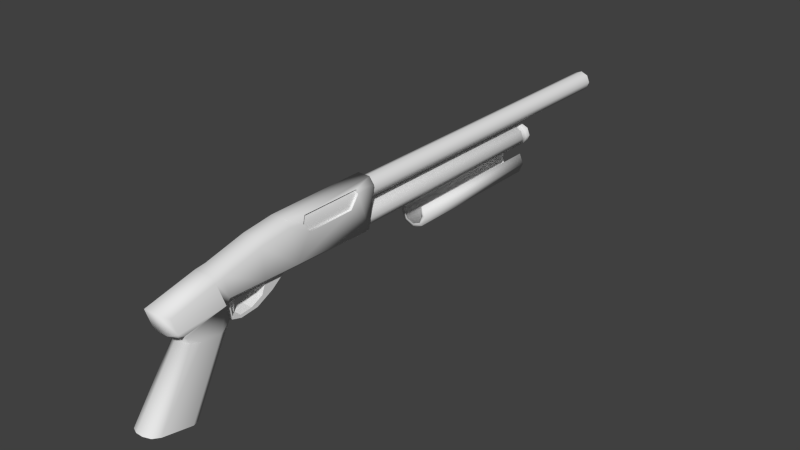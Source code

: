 # Source: ShotGun.blend  (saved by Blender 2.76.0; exported with 4.5.12 LTS)
import bpy
from mathutils import Matrix  # noqa: F401  (used for matrix-valued properties, if any)

bpy.ops.wm.read_factory_settings(use_empty=True)
scene = bpy.context.scene
scene.name = 'Scene'

# ---- collections
col_collection_1 = bpy.data.collections.new('Collection 1'); scene.collection.children.link(col_collection_1)

# ---- node groups
ng_auto_smooth = bpy.data.node_groups.new('Auto Smooth', 'GeometryNodeTree')
_s = ng_auto_smooth.interface.new_socket(name='Geometry', in_out='OUTPUT', socket_type='NodeSocketGeometry')
_s = ng_auto_smooth.interface.new_socket(name='Geometry', in_out='INPUT', socket_type='NodeSocketGeometry')
_s = ng_auto_smooth.interface.new_socket(name='Angle', in_out='INPUT', socket_type='NodeSocketFloat')
_s.subtype = 'ANGLE'
_s.min_value = 0.0
_s.max_value = 3.142
ng_auto_smooth.is_modifier = True
_N = ng_auto_smooth.nodes; _L = ng_auto_smooth.links
n0 = _N.new('NodeGroupOutput'); n0.name = 'Group Output'; n0.location = (480, -100)
n1 = _N.new('NodeGroupInput'); n1.name = 'Group Input'; n1.location = (-420, -300)
n2 = _N.new('NodeGroupInput'); n2.name = 'Group Input.001'; n2.location = (-60, -100)
n3 = _N.new('GeometryNodeSetShadeSmooth'); n3.name = 'Set Shade Smooth'; n3.location = (120, -100)
n3.domain = 'EDGE'
n4 = _N.new('GeometryNodeSetShadeSmooth'); n4.name = 'Set Shade Smooth.001'; n4.location = (300, -100)
n5 = _N.new('GeometryNodeInputMeshEdgeAngle'); n5.name = 'Edge Angle'; n5.location = (-420, -220)
n6 = _N.new('GeometryNodeInputEdgeSmooth'); n6.name = 'Is Edge Smooth'; n6.location = (-60, -160)
n7 = _N.new('GeometryNodeInputShadeSmooth'); n7.name = 'Is Face Smooth'; n7.location = (-240, -340)
n8 = _N.new('FunctionNodeBooleanMath'); n8.name = 'Boolean Math'; n8.location = (-60, -220)
n9 = _N.new('FunctionNodeCompare'); n9.name = 'Compare'; n9.location = (-240, -180)
n9.operation = 'LESS_EQUAL'
_L.new(n5.outputs[0], n9.inputs[0])
_L.new(n4.outputs[0], n0.inputs[0])
_L.new(n1.outputs[1], n9.inputs[1])
_L.new(n9.outputs[0], n8.inputs[0])
_L.new(n7.outputs[0], n8.inputs[1])
_L.new(n2.outputs[0], n3.inputs[0])
_L.new(n6.outputs[0], n3.inputs[1])
_L.new(n3.outputs[0], n4.inputs[0])
_L.new(n8.outputs[0], n3.inputs[2])
n0.is_active_output = True

# ---- world
world_world = bpy.data.worlds.new('World'); scene.world = world_world
world_world.color = (0.05088, 0.05088, 0.05088)
world_world.use_sun_shadow = False
world_world.sun_shadow_jitter_overblur = 0.0
world_world.cycles.sampling_method = 'MANUAL'
world_world.cycles.sample_map_resolution = 256

# ---- meshes
me_cylinder = bpy.data.meshes.new('Cylinder')
me_cylinder.from_pydata([(0.09709, -3.455, -0.4975), (0.09709, -2.944, -0.8501), (0.09709, -3.222, -0.8772), (0.09709, -3.407, -0.8209), (0.09709, -2.675, -0.7186), (0.09709, -2.404, -0.5184), (0.09709, -3.396, -0.5726), (0.09709, -3.042, -0.8095), (0.09709, -3.234, -0.8277), (0.09709, -3.363, -0.7899), (0.09709, -2.855, -0.7212), (0.09709, -2.797, -0.5721), (-0.1029, -3.455, -0.4975), (-0.1029, -2.944, -0.8501), (-0.1029, -3.222, -0.8772), (-0.1029, -3.407, -0.8209), (-0.1029, -2.675, -0.7186), (-0.1029, -2.404, -0.5184), (-0.1029, -3.396, -0.5726), (-0.1029, -3.042, -0.8095), (-0.1029, -3.234, -0.8277), (-0.1029, -3.363, -0.7899), (-0.1029, -2.855, -0.7212), (-0.1029, -2.797, -0.5721), (0.01709, -3.071, -0.4806), (0.01709, -3.346, -0.4813), (-0.02291, -3.071, -0.4806), (-0.02291, -3.346, -0.4813), (0.01709, -3.314, -0.6556), (0.01709, -3.245, -0.6544), (-0.02291, -3.314, -0.6556), (-0.02291, -3.245, -0.6544), (0.01709, -3.309, -0.752), (0.01709, -3.268, -0.7509), (-0.02291, -3.309, -0.752), (-0.02291, -3.268, -0.7509), (0.01709, -3.273, -0.8075), (-0.02291, -3.273, -0.8075), (0.2, -4.19, -0.6284), (0.2, -3.531, -0.5228), (-0.2147, -4.19, -0.6284), (-0.2147, -3.531, -0.5228), (0.04922, -4.127, -0.8016), (0.2, -3.956, -0.8241), (0.2, -4.179, -0.66), (0.1558, -4.077, -0.8082), (0.2, -4.679, -1.804), (0.04922, -4.841, -1.769), (0.1558, -4.793, -1.779), (0.04922, -4.046, -1.942), (0.2, -4.199, -1.909), (0.1558, -4.091, -1.932), (0.2, -3.644, -0.8651), (0.04922, -3.485, -0.8861), (0.2, -3.504, -0.7365), (0.1558, -3.531, -0.8799), (-0.2147, -3.956, -0.8241), (-0.06388, -4.127, -0.8016), (-0.2147, -4.179, -0.66), (-0.1705, -4.077, -0.8082), (-0.06388, -4.841, -1.769), (-0.2147, -4.679, -1.804), (-0.1705, -4.793, -1.779), (-0.2147, -4.199, -1.909), (-0.06388, -4.046, -1.942), (-0.1705, -4.091, -1.932), (-0.06388, -3.485, -0.8861), (-0.2147, -3.644, -0.8651), (-0.2147, -3.504, -0.7365), (-0.1705, -3.531, -0.8799), (0.2, -4.361, -0.314), (0.1097, -4.477, -0.2483), (0.2, -4.279, -0.5717), (0.1097, -4.372, -0.5777), (0.2, -4.285, -0.602), (0.1097, -3.696, -0.06665), (0.2, -3.665, -0.1522), (-0.1244, -4.477, -0.2483), (-0.2147, -4.361, -0.314), (-0.1244, -4.372, -0.5777), (-0.2147, -4.279, -0.5717), (-0.2147, -4.285, -0.602), (-0.2147, -3.665, -0.1522), (-0.1244, -3.696, -0.06665), (0.09778, -0.8, 0.2), (0.1977, -0.8181, 0.1006), (0.1977, -2.411, 0.08686), (0.09778, -2.429, 0.1859), (0.1977, -2.912, 0.02204), (0.09778, -2.918, 0.1226), (0.1977, -3.531, -0.1295), (0.09778, -3.552, -0.03231), (-0.2023, -0.8181, 0.1006), (-0.1024, -0.8, 0.2), (-0.1024, -2.429, 0.1859), (-0.2023, -2.411, 0.08686), (-0.1024, -2.918, 0.1226), (-0.2023, -2.912, 0.02204), (-0.1024, -3.552, -0.03231), (-0.2023, -3.531, -0.1295), (0.1412, -3.453, -0.5004), (0.1977, -3.465, -0.4436), (0.1977, -0.9306, -0.5182), (0.1412, -0.9408, -0.5744), (-0.2023, -3.465, -0.4436), (-0.1459, -3.453, -0.5004), (-0.1459, -0.9408, -0.5744), (-0.2023, -0.9306, -0.5182), (0.1977, -2.307, -0.4806), (0.1412, -2.297, -0.5374), (-0.1459, -2.297, -0.5374), (-0.2023, -2.307, -0.4806), (0.1412, -2.875, -0.5189), (0.1977, -2.879, -0.4624), (-0.2023, -2.879, -0.4624), (-0.1459, -2.875, -0.5189), (0.1977, -2.179, 0.05032), (0.1547, -2.109, 0.1353), (0.1977, -1.142, 0.08092), (0.1547, -1.131, 0.1391), (0.1977, -1.278, -0.1012), (0.1977, -2.07, -0.1082), (0.1609, -2.179, 0.05032), (0.1179, -2.109, 0.1353), (0.1609, -1.142, 0.08092), (0.1179, -1.131, 0.1391), (0.1609, -1.278, -0.1012), (0.1609, -2.07, -0.1082), (-4.083e-08, -0.9806, -0.16), (-4.083e-08, 4.76, -0.16), (0.1131, -0.9806, -0.1131), (0.1131, 4.76, -0.1131), (0.16, -0.9806, -1.49e-08), (0.16, 4.76, 8.568e-09), (0.1131, -0.9806, 0.1131), (0.1131, 4.76, 0.1131), (-5.482e-08, -0.9806, 0.16), (-5.482e-08, 4.76, 0.16), (-0.1131, -0.9806, 0.1131), (-0.1131, 4.76, 0.1131), (-0.16, -0.9806, -1.49e-08), (-0.16, 4.76, -9.686e-10), (-0.1131, -0.9806, -0.1131), (-0.1131, 4.76, -0.1131), (-4.083e-08, -0.9814, -0.56), (-4.083e-08, 3.002, -0.56), (0.1131, -0.9814, -0.5131), (0.1131, 3.002, -0.5131), (0.16, -0.9814, -0.4), (0.16, 3.002, -0.4), (0.1131, -0.9814, -0.2869), (0.1131, 3.002, -0.2869), (-5.482e-08, -0.9814, -0.24), (-5.482e-08, 3.002, -0.24), (-0.1131, -0.9814, -0.2869), (-0.1131, 3.002, -0.2869), (-0.16, -0.9814, -0.4), (-0.16, 3.002, -0.4), (-0.1131, -0.9814, -0.5131), (-0.1131, 3.002, -0.5131), (-6.131e-08, 0.2642, -1.02), (-6.131e-08, 2.756, -1.02), (0.1569, 0.2642, -0.9549), (0.1569, 2.756, -0.9549), (0.2219, 0.2642, -0.798), (0.2219, 2.756, -0.798), (0.1569, 0.2642, -0.6411), (0.1569, 2.756, -0.6411), (-0.1569, 0.2642, -0.6411), (-0.1569, 2.756, -0.6411), (-0.2219, 0.2642, -0.798), (-0.2219, 2.756, -0.798), (-0.1569, 0.2642, -0.9549), (-0.1569, 2.756, -0.9549), (-6.131e-08, 0.2652, -0.967), (0.1189, 0.2652, -0.9177), (0.1189, 2.756, -0.9177), (-6.131e-08, 2.756, -0.967), (0.1681, 0.2652, -0.7988), (0.1681, 2.756, -0.7988), (0.1444, 0.2645, -0.6561), (0.1444, 2.756, -0.6561), (-0.1444, 2.756, -0.6561), (-0.1444, 0.2645, -0.6561), (-0.1681, 0.2652, -0.7988), (-0.1681, 2.756, -0.7988), (-0.1189, 0.2652, -0.9177), (-0.1189, 2.756, -0.9177), (-4.083e-08, 2.82, -0.56), (0.1131, 2.82, -0.5131), (0.16, 2.82, -0.4), (0.1131, 2.82, -0.2869), (-5.482e-08, 2.82, -0.24), (-0.1131, 2.82, -0.2869), (-0.16, 2.82, -0.4), (-0.1131, 2.82, -0.5131), (-4.083e-08, 2.911, -0.56), (0.1131, 2.911, -0.5131), (0.16, 2.911, -0.4), (0.1131, 2.911, -0.2869), (-5.482e-08, 2.911, -0.24), (-0.1131, 2.911, -0.2869), (-0.16, 2.911, -0.4), (-0.1131, 2.911, -0.5131), (0.08769, 2.866, -0.4877), (0.124, 2.866, -0.4), (0.08769, 2.866, -0.3123), (-5.264e-08, 2.866, -0.276), (-0.08769, 2.866, -0.3123), (-0.124, 2.866, -0.4), (-0.08769, 2.866, -0.4877), (-4.18e-08, 2.866, -0.524)], [], [(3, 2, 8, 9), (4, 5, 11, 10), (1, 4, 10, 7), (5, 0, 6, 11), (0, 3, 9, 6), (2, 1, 7, 8), (15, 21, 20, 14), (16, 22, 23, 17), (13, 19, 22, 16), (17, 23, 18, 12), (12, 18, 21, 15), (14, 20, 19, 13), (11, 23, 22, 10), (2, 14, 13, 1), (8, 20, 21, 9), (5, 17, 12, 0), (3, 15, 14, 2), (9, 21, 18, 6), (4, 16, 17, 5), (10, 22, 19, 7), (0, 12, 15, 3), (6, 18, 23, 11), (1, 13, 16, 4), (7, 19, 20, 8), (29, 33, 35, 31), (26, 31, 30, 27), (24, 29, 31, 26), (25, 28, 29, 24), (27, 30, 28, 25), (28, 32, 33, 29), (30, 34, 32, 28), (31, 35, 34, 30), (34, 37, 36, 32), (33, 36, 37, 35), (32, 36, 33), (35, 37, 34), (38, 39, 72, 74), (75, 76, 39, 41, 82, 83), (47, 42, 57, 60), (38, 44, 43, 52, 54, 39), (53, 49, 64, 66), (39, 54, 53, 66, 68, 41), (40, 41, 68, 67, 56, 58), (78, 82, 41, 80), (73, 71, 77, 79), (71, 75, 83, 77), (49, 51, 50, 46, 48, 47, 60, 62, 61, 63, 65, 64), (38, 74, 73, 79, 81, 40), (42, 44, 38, 40, 58, 57), (63, 61, 56, 67), (40, 81, 80, 41), (42, 45, 44), (45, 43, 44), (52, 55, 54), (55, 53, 54), (56, 59, 58), (59, 57, 58), (66, 69, 68), (69, 67, 68), (42, 47, 48, 45), (45, 48, 46, 43), (49, 53, 55, 51), (51, 55, 52, 50), (56, 61, 62, 59), (59, 62, 60, 57), (63, 67, 69, 65), (65, 69, 66, 64), (50, 52, 43, 46), (72, 73, 74), (79, 80, 81), (71, 73, 72, 70), (75, 71, 70, 76), (78, 80, 79, 77), (82, 78, 77, 83), (70, 72, 39, 76), (112, 100, 105, 115), (109, 112, 115, 110), (87, 84, 93, 94), (97, 95, 111, 114), (84, 85, 102, 103, 106, 107, 92, 93), (86, 108, 121, 116), (88, 113, 108, 86), (89, 87, 94, 96), (91, 89, 96, 98), (103, 109, 110, 106), (95, 92, 107, 111), (90, 88, 89, 91), (88, 86, 87, 89), (108, 102, 120, 121), (98, 96, 97, 99), (96, 94, 95, 97), (94, 93, 92, 95), (99, 97, 114, 104), (113, 101, 100, 112), (115, 105, 104, 114), (102, 108, 109, 103), (106, 110, 111, 107), (108, 113, 112, 109), (110, 115, 114, 111), (90, 101, 113, 88), (98, 99, 82, 83), (104, 105, 41), (105, 100, 39, 41), (90, 91, 75, 76), (91, 98, 83, 75), (101, 90, 76, 39), (118, 119, 125, 124), (121, 120, 126, 127), (84, 87, 117, 119), (102, 85, 118, 120), (87, 86, 116, 117), (85, 84, 119, 118), (122, 127, 126, 124), (122, 124, 125, 123), (117, 116, 122, 123), (120, 118, 124, 126), (119, 117, 123, 125), (116, 121, 127, 122), (128, 129, 131, 130), (130, 131, 133, 132), (132, 133, 135, 134), (134, 135, 137, 136), (136, 137, 139, 138), (138, 139, 141, 140), (168, 169, 171, 170), (142, 143, 129, 128), (140, 141, 143, 142), (162, 163, 165, 164), (196, 145, 147, 197), (197, 147, 149, 198), (198, 149, 151, 199), (199, 151, 153, 200), (200, 153, 155, 201), (201, 155, 157, 202), (164, 165, 167, 166), (203, 159, 145, 196), (202, 157, 159, 203), (160, 161, 163, 162), (172, 173, 161, 160), (170, 171, 173, 172), (172, 186, 184, 170), (166, 180, 178, 164), (162, 175, 174, 160), (171, 185, 187, 173), (165, 179, 181, 167), (161, 177, 176, 163), (167, 181, 180, 166), (160, 174, 186, 172), (168, 183, 182, 169), (173, 187, 177, 161), (170, 184, 183, 168), (164, 178, 175, 162), (169, 182, 185, 171), (163, 176, 179, 165), (156, 194, 195, 158), (158, 195, 188, 144), (154, 193, 194, 156), (152, 192, 193, 154), (150, 191, 192, 152), (148, 190, 191, 150), (146, 189, 190, 148), (144, 188, 189, 146), (209, 202, 203, 210), (210, 203, 196, 211), (208, 201, 202, 209), (207, 200, 201, 208), (206, 199, 200, 207), (205, 198, 199, 206), (204, 197, 198, 205), (211, 196, 197, 204), (188, 211, 204, 189), (189, 204, 205, 190), (190, 205, 206, 191), (191, 206, 207, 192), (192, 207, 208, 193), (193, 208, 209, 194), (195, 210, 211, 188), (194, 209, 210, 195), (100, 101, 39), (99, 104, 41, 82)])
me_cylinder.polygons.foreach_set('use_smooth', [0, 0, 0, 0, 0, 0, 0, 0, 0, 0, 0, 0, 0, 0, 0, 0, 0, 0, 0, 0, 0, 0, 0, 0, 0, 0, 0, 0, 0, 0, 0, 0, 0, 0, 0, 0, 1, 1, 1, 1, 1, 1, 1, 1, 1, 1, 1, 1, 1, 1, 1, 1, 1, 1, 1, 1, 1, 1, 1, 1, 1, 1, 1, 1, 1, 1, 1, 1, 1, 1, 1, 1, 1, 1, 1, 1, 1, 1, 1, 1, 1, 1, 1, 1, 1, 1, 1, 1, 1, 1, 1, 1, 1, 1, 1, 1, 1, 1, 1, 1, 1, 1, 1, 1, 1, 1, 1, 1, 1, 1, 1, 1, 1, 1, 1, 1, 1, 1, 1, 1, 1, 1, 1, 1, 1, 1, 1, 1, 1, 1, 1, 1, 1, 1, 1, 1, 1, 1, 1, 1, 1, 1, 1, 1, 1, 1, 1, 1, 1, 1, 1, 1, 1, 1, 1, 1, 1, 1, 1, 1, 1, 1, 1, 1, 1, 1, 1, 1, 1, 1, 1, 1, 1, 1, 1, 1, 1, 1, 1, 1])
_k = set([(38, 39), (38, 40), (39, 76), (40, 41), (41, 82), (46, 48), (46, 50), (47, 48), (47, 60), (49, 51), (49, 64), (50, 51), (60, 62), (61, 62), (61, 63), (63, 65), (64, 65), (75, 76), (75, 83), (82, 83), (116, 117), (116, 121), (117, 119), (118, 119), (118, 120), (120, 121), (122, 123), (122, 127), (123, 125), (124, 125), (124, 126), (126, 127)])
me_cylinder.attributes.new('sharp_edge', 'BOOLEAN', 'EDGE').data.foreach_set('value', [ (min(e.vertices), max(e.vertices)) in _k for e in me_cylinder.edges])
_uv = me_cylinder.uv_layers.new(name='UVMap')
_uv.uv.foreach_set('vector', [0.3357, 0.9041, 0.3268, 0.8737, 0.3351, 0.8759, 0.341, 0.897, 0.3553, 0.7851, 0.3899, 0.7416, 0.3795, 0.8055, 0.3543, 0.8146, 0.3323, 0.8286, 0.3553, 0.7851, 0.3543, 0.8146, 0.3388, 0.8446, 0.3899, 0.7416, 0.3899, 0.913, 0.3775, 0.9031, 0.3795, 0.8055, 0.3899, 0.913, 0.3357, 0.9041, 0.341, 0.897, 0.3775, 0.9031, 0.3268, 0.8737, 0.3323, 0.8286, 0.3388, 0.8446, 0.3351, 0.8759, 0.2625, 0.7505, 0.2678, 0.7576, 0.2619, 0.7787, 0.2536, 0.7809, 0.2821, 0.8695, 0.2811, 0.8401, 0.3064, 0.8491, 0.3167, 0.913, 0.2591, 0.826, 0.2656, 0.81, 0.2811, 0.8401, 0.2821, 0.8695, 0.3167, 0.913, 0.3064, 0.8491, 0.3043, 0.7515, 0.3167, 0.7416, 0.3167, 0.7416, 0.3043, 0.7515, 0.2678, 0.7576, 0.2625, 0.7505, 0.2536, 0.7809, 0.2619, 0.7787, 0.2656, 0.81, 0.2591, 0.826, 0.1216, 0.7389, 0.1216, 0.7715, 0.09752, 0.7715, 0.09752, 0.7389, 0.2032, 0.5462, 0.2369, 0.5462, 0.2369, 0.5914, 0.2032, 0.5914, 0.5456, 0.8552, 0.5793, 0.8552, 0.5793, 0.8756, 0.5456, 0.8756, 0.3897, 0.5062, 0.4233, 0.5062, 0.4233, 0.6769, 0.3897, 0.6769, 0.2032, 0.5159, 0.2369, 0.5159, 0.2369, 0.5462, 0.2032, 0.5462, 0.4233, 0.7216, 0.3897, 0.7216, 0.3897, 0.6866, 0.4233, 0.6866, 0.2032, 0.6352, 0.2369, 0.6352, 0.2369, 0.6793, 0.2032, 0.6793, 0.5456, 0.7924, 0.5793, 0.7924, 0.5793, 0.8237, 0.5456, 0.8237, 0.4023, 0.9221, 0.436, 0.9221, 0.436, 0.9753, 0.4023, 0.9753, 0.2369, 0.7866, 0.2032, 0.7866, 0.2032, 0.689, 0.2369, 0.689, 0.2032, 0.5914, 0.2369, 0.5914, 0.2369, 0.6352, 0.2032, 0.6352, 0.5456, 0.8237, 0.5793, 0.8237, 0.5793, 0.8552, 0.5456, 0.8552, 0.1138, 0.6255, 0.1138, 0.6096, 0.1205, 0.6096, 0.1205, 0.6255, 0.5329, 0.9386, 0.5624, 0.9104, 0.5739, 0.9102, 0.5793, 0.9386, 0.1138, 0.6556, 0.1138, 0.6255, 0.1205, 0.6255, 0.1205, 0.6556, 0.2032, 0.8353, 0.2233, 0.814, 0.233, 0.82, 0.2426, 0.8591, 0.1205, 0.6654, 0.1205, 0.6942, 0.1138, 0.6942, 0.1138, 0.6654, 0.2233, 0.814, 0.2326, 0.8011, 0.2383, 0.8047, 0.233, 0.82, 0.1205, 0.6942, 0.1205, 0.7099, 0.1138, 0.7099, 0.1138, 0.6942, 0.5624, 0.9104, 0.5663, 0.8946, 0.5731, 0.8945, 0.5739, 0.9102, 0.1205, 0.7099, 0.1205, 0.7194, 0.1138, 0.7194, 0.1138, 0.7099, 0.1138, 0.6096, 0.1138, 0.6003, 0.1205, 0.6003, 0.1205, 0.6096, 0.2326, 0.8011, 0.2426, 0.7964, 0.2383, 0.8047, 0.5663, 0.8946, 0.5672, 0.8854, 0.5731, 0.8945, 0.3811, 0.111, 0.2761, 0.07241, 0.3976, 0.1049, 0.3976, 0.1099, 0.05963, 0.523, 0.07482, 0.5365, 0.07482, 0.5954, 0.005048, 0.5954, 0.005048, 0.5365, 0.02024, 0.523, 0.8567, 0.8388, 0.8567, 0.6931, 0.8757, 0.6931, 0.8757, 0.8388, 0.3811, 0.111, 0.3781, 0.1157, 0.3358, 0.1345, 0.2831, 0.1308, 0.2643, 0.1056, 0.2761, 0.07241, 0.04945, 0.6541, 0.04945, 0.8317, 0.03042, 0.8317, 0.03042, 0.6541, 0.07482, 0.5954, 0.07482, 0.6299, 0.04945, 0.6541, 0.03042, 0.6541, 0.005048, 0.6299, 0.005048, 0.5954, 0.5685, 0.2098, 0.4635, 0.2484, 0.4517, 0.2152, 0.4705, 0.19, 0.5232, 0.1863, 0.5655, 0.2051, 0.6074, 0.2543, 0.4982, 0.3031, 0.4635, 0.2484, 0.585, 0.2159, 0.2032, 0.924, 0.2032, 0.8689, 0.2426, 0.8689, 0.2426, 0.924, 0.9822, 0.8012, 0.9822, 0.9303, 0.9428, 0.9303, 0.9428, 0.8012, 0.4957, 0.8323, 0.5136, 0.8396, 0.5211, 0.8573, 0.5211, 0.9355, 0.5136, 0.9541, 0.4957, 0.9618, 0.4767, 0.9618, 0.4587, 0.9541, 0.4513, 0.9355, 0.4513, 0.8573, 0.4587, 0.8396, 0.4767, 0.8323, 0.1281, 0.5905, 0.1122, 0.5905, 0.09752, 0.5758, 0.09752, 0.5377, 0.1122, 0.523, 0.1281, 0.523, 0.8567, 0.6931, 0.8313, 0.6693, 0.8313, 0.664, 0.9011, 0.664, 0.9011, 0.6693, 0.8757, 0.6931, 0.5264, 0.005139, 0.609, 0.005991, 0.5232, 0.1863, 0.4705, 0.19, 0.5685, 0.2098, 0.585, 0.2109, 0.585, 0.2159, 0.4635, 0.2484, 0.8567, 0.6931, 0.8387, 0.6949, 0.8313, 0.6693, 0.3562, 0.1359, 0.3358, 0.1345, 0.3781, 0.1157, 0.2831, 0.1308, 0.2639, 0.1294, 0.2643, 0.1056, 0.06739, 0.6535, 0.04945, 0.6541, 0.07482, 0.6299, 0.5232, 0.1863, 0.5436, 0.1848, 0.5655, 0.2051, 0.8937, 0.6949, 0.8757, 0.6931, 0.9011, 0.6693, 0.03042, 0.6541, 0.01248, 0.6535, 0.005048, 0.6299, 0.4513, 0.1913, 0.4705, 0.19, 0.4517, 0.2152, 0.8567, 0.6931, 0.8567, 0.8388, 0.8387, 0.8412, 0.8387, 0.6949, 0.3562, 0.1359, 0.4412, 0.3145, 0.4216, 0.3148, 0.3358, 0.1345, 0.04945, 0.8317, 0.04945, 0.6541, 0.06739, 0.6535, 0.06739, 0.8305, 0.3203, 0.3158, 0.2639, 0.1294, 0.2831, 0.1308, 0.339, 0.3157, 0.5232, 0.1863, 0.609, 0.005991, 0.6285, 0.006138, 0.5436, 0.1848, 0.8937, 0.6949, 0.8937, 0.8412, 0.8757, 0.8388, 0.8757, 0.6931, 0.5264, 0.005139, 0.4705, 0.19, 0.4513, 0.1913, 0.5077, 0.00489, 0.01248, 0.8305, 0.01248, 0.6535, 0.03042, 0.6541, 0.03042, 0.8317, 0.339, 0.3157, 0.2831, 0.1308, 0.3358, 0.1345, 0.4216, 0.3148, 0.3976, 0.1049, 0.4126, 0.1088, 0.3976, 0.1099, 0.5999, 0.2118, 0.585, 0.2159, 0.585, 0.2109, 0.4412, 0.05965, 0.4126, 0.1088, 0.3976, 0.1049, 0.42, 0.06646, 0.3186, 0.00489, 0.4412, 0.05965, 0.42, 0.06646, 0.3108, 0.01766, 0.6074, 0.2543, 0.585, 0.2159, 0.5999, 0.2118, 0.6285, 0.2609, 0.9276, 0.9344, 0.9276, 0.8193, 0.9428, 0.8012, 0.9428, 0.9303, 0.42, 0.06646, 0.3976, 0.1049, 0.2761, 0.07241, 0.3108, 0.01766, 0.5698, 0.6299, 0.5698, 0.7241, 0.5215, 0.7241, 0.5215, 0.6299, 0.5698, 0.5356, 0.5698, 0.6299, 0.5215, 0.6299, 0.5215, 0.5356, 0.4609, 0.578, 0.4609, 0.3129, 0.4946, 0.3129, 0.4946, 0.578, 0.2436, 0.1648, 0.2538, 0.2465, 0.1582, 0.2625, 0.1621, 0.1694, 0.9445, 0.7914, 0.9276, 0.7751, 0.9276, 0.6732, 0.9371, 0.664, 0.9855, 0.664, 0.995, 0.6732, 0.995, 0.7751, 0.9781, 0.7914, 0.02191, 0.25, 0.1178, 0.2645, 0.05623, 0.3048, 0.02909, 0.2878, 0.03059, 0.1682, 0.1122, 0.1714, 0.1178, 0.2645, 0.02191, 0.25, 0.4609, 0.6582, 0.4609, 0.578, 0.4946, 0.578, 0.4946, 0.6582, 0.4609, 0.763, 0.4609, 0.6582, 0.4946, 0.6582, 0.4946, 0.763, 0.5698, 0.3146, 0.5698, 0.5356, 0.5215, 0.5356, 0.5215, 0.3146, 0.2538, 0.2465, 0.2538, 0.5061, 0.1499, 0.4869, 0.1582, 0.2625, 0.05333, 0.06655, 0.03059, 0.1682, 0.01353, 0.1677, 0.03677, 0.06381, 0.03059, 0.1682, 0.02191, 0.25, 0.005048, 0.2477, 0.01353, 0.1677, 0.1178, 0.2645, 0.1302, 0.4887, 0.05857, 0.4338, 0.05623, 0.3048, 0.4946, 0.763, 0.4946, 0.6582, 0.5114, 0.6583, 0.5114, 0.7608, 0.4946, 0.6582, 0.4946, 0.578, 0.5114, 0.5762, 0.5114, 0.6583, 0.4946, 0.578, 0.4946, 0.3129, 0.5114, 0.317, 0.5114, 0.5762, 0.2191, 0.06356, 0.2436, 0.1648, 0.1621, 0.1694, 0.1661, 0.07389, 0.5793, 0.6305, 0.5793, 0.7261, 0.5698, 0.7241, 0.5698, 0.6299, 0.1525, 0.1701, 0.1564, 0.07587, 0.1661, 0.07389, 0.1621, 0.1694, 0.5793, 0.3129, 0.5793, 0.5374, 0.5698, 0.5356, 0.5698, 0.3146, 0.1403, 0.4853, 0.1485, 0.2643, 0.1582, 0.2625, 0.1499, 0.4869, 0.5793, 0.5374, 0.5793, 0.6305, 0.5698, 0.6299, 0.5698, 0.5356, 0.1485, 0.2643, 0.1525, 0.1701, 0.1621, 0.1694, 0.1582, 0.2625, 0.05333, 0.06655, 0.1065, 0.07598, 0.1122, 0.1714, 0.03059, 0.1682, 0.4946, 0.763, 0.5114, 0.7608, 0.5114, 0.8203, 0.4946, 0.8225, 0.1661, 0.07389, 0.1564, 0.07587, 0.1508, 0.01522, 0.5215, 0.7241, 0.5698, 0.7241, 0.5698, 0.7826, 0.5215, 0.7826, 0.05333, 0.06655, 0.03677, 0.06381, 0.05101, 0.00489, 0.06757, 0.007632, 0.4609, 0.763, 0.4946, 0.763, 0.4946, 0.8225, 0.4609, 0.8225, 0.1065, 0.07598, 0.05333, 0.06655, 0.06757, 0.007632, 0.1207, 0.01706, 0.09752, 0.7929, 0.1028, 0.7824, 0.1089, 0.7813, 0.1036, 0.7917, 0.09752, 0.7292, 0.09752, 0.6003, 0.1037, 0.6003, 0.1037, 0.7292, 0.4609, 0.3129, 0.4609, 0.578, 0.4513, 0.5265, 0.4513, 0.3675, 0.1302, 0.4887, 0.02666, 0.5096, 0.02854, 0.4567, 0.05857, 0.4338, 0.005048, 0.2477, 0.02191, 0.25, 0.02909, 0.2878, 0.01505, 0.2996, 0.02666, 0.5096, 0.009908, 0.5132, 0.01875, 0.4588, 0.02854, 0.4567, 0.4164, 0.4964, 0.3897, 0.4788, 0.3903, 0.3497, 0.4209, 0.3274, 0.4164, 0.4964, 0.4209, 0.3274, 0.4307, 0.3256, 0.4307, 0.4849, 0.4173, 0.7713, 0.4128, 0.7557, 0.4189, 0.7567, 0.4233, 0.7723, 0.1028, 0.8198, 0.09752, 0.7929, 0.1036, 0.7917, 0.1089, 0.8187, 0.2532, 0.5159, 0.2532, 0.6752, 0.247, 0.6752, 0.247, 0.5159, 0.4128, 0.7557, 0.4173, 0.7314, 0.4233, 0.7325, 0.4189, 0.7567, 0.6577, 0.9406, 0.6577, 0.00489, 0.6767, 0.004919, 0.6767, 0.9406, 0.6868, 0.9405, 0.6868, 0.00489, 0.7058, 0.004972, 0.7058, 0.9406, 0.7058, 0.9406, 0.7058, 0.004972, 0.7249, 0.004893, 0.7249, 0.9405, 0.7831, 0.9388, 0.7831, 0.005429, 0.8022, 0.00489, 0.8022, 0.9383, 0.8022, 0.9383, 0.8022, 0.00489, 0.8212, 0.005429, 0.8212, 0.9388, 0.735, 0.9405, 0.735, 0.00489, 0.7539, 0.004986, 0.7539, 0.9406, 0.3167, 0.3257, 0.3167, 0.7318, 0.2904, 0.7317, 0.2904, 0.3256, 0.6386, 0.9406, 0.6386, 0.004919, 0.6577, 0.00489, 0.6577, 0.9406, 0.7539, 0.9406, 0.7539, 0.004986, 0.773, 0.004895, 0.773, 0.9405, 0.3796, 0.3257, 0.3796, 0.7318, 0.3533, 0.7317, 0.3533, 0.3256, 0.8985, 0.0197, 0.8985, 0.00489, 0.9176, 0.004919, 0.9176, 0.01973, 0.8313, 0.0197, 0.8313, 0.00489, 0.8503, 0.004972, 0.8503, 0.01978, 0.8503, 0.01978, 0.8503, 0.004972, 0.8694, 0.004893, 0.8694, 0.0197, 0.5894, 0.3282, 0.5894, 0.3135, 0.6084, 0.3129, 0.6084, 0.3277, 0.6084, 0.3277, 0.6084, 0.3129, 0.6274, 0.3135, 0.6274, 0.3282, 0.9657, 0.6394, 0.9657, 0.6542, 0.9468, 0.6541, 0.9468, 0.6393, 0.3533, 0.3256, 0.3533, 0.7317, 0.3268, 0.7318, 0.3268, 0.3257, 0.8795, 0.01973, 0.8795, 0.004919, 0.8985, 0.00489, 0.8985, 0.0197, 0.9468, 0.6393, 0.9468, 0.6541, 0.9276, 0.6542, 0.9276, 0.6394, 0.1667, 0.9221, 0.1667, 0.5159, 0.1931, 0.5159, 0.1931, 0.9221, 0.1403, 0.9221, 0.1403, 0.5159, 0.1667, 0.5159, 0.1667, 0.9221, 0.2904, 0.3256, 0.2904, 0.7317, 0.2639, 0.7318, 0.2639, 0.3257, 0.3377, 0.9845, 0.3439, 0.9783, 0.3638, 0.9863, 0.364, 0.9951, 0.3902, 0.9334, 0.3877, 0.9354, 0.3638, 0.9315, 0.364, 0.9228, 0.3377, 0.9334, 0.3439, 0.9396, 0.3356, 0.9589, 0.3268, 0.9589, 0.8686, 0.851, 0.8684, 0.8598, 0.8485, 0.8678, 0.8422, 0.8616, 0.8686, 0.9233, 0.8684, 0.9146, 0.8924, 0.9107, 0.8949, 0.9128, 0.8313, 0.8872, 0.8402, 0.8872, 0.8485, 0.9066, 0.8422, 0.9128, 0.08491, 0.523, 0.08742, 0.523, 0.08742, 0.9291, 0.08491, 0.9291, 0.3268, 0.9589, 0.3356, 0.9589, 0.3439, 0.9783, 0.3377, 0.9845, 0.436, 0.9123, 0.4334, 0.9123, 0.4334, 0.5062, 0.436, 0.5062, 0.8422, 0.8616, 0.8485, 0.8678, 0.8402, 0.8872, 0.8313, 0.8872, 0.364, 0.9951, 0.3638, 0.9863, 0.3877, 0.9825, 0.3902, 0.9845, 0.364, 0.9228, 0.3638, 0.9315, 0.3439, 0.9396, 0.3377, 0.9334, 0.8949, 0.8616, 0.8924, 0.8637, 0.8684, 0.8598, 0.8686, 0.851, 0.8422, 0.9128, 0.8485, 0.9066, 0.8684, 0.9146, 0.8686, 0.9233, 0.9468, 0.00489, 0.9468, 0.6245, 0.9276, 0.6246, 0.9276, 0.004982, 0.8795, 0.6542, 0.8795, 0.03453, 0.8985, 0.0345, 0.8985, 0.6542, 0.9657, 0.004987, 0.9657, 0.6246, 0.9468, 0.6245, 0.9468, 0.00489, 0.6084, 0.9606, 0.6084, 0.3425, 0.6274, 0.343, 0.6274, 0.9611, 0.5894, 0.9611, 0.5894, 0.343, 0.6084, 0.3425, 0.6084, 0.9606, 0.8503, 0.6542, 0.8503, 0.03459, 0.8694, 0.03451, 0.8694, 0.6541, 0.8313, 0.6541, 0.8313, 0.0345, 0.8503, 0.03459, 0.8503, 0.6542, 0.8985, 0.6542, 0.8985, 0.0345, 0.9176, 0.03453, 0.9176, 0.6542, 0.9467, 0.632, 0.9468, 0.6393, 0.9276, 0.6394, 0.9319, 0.6321, 0.8838, 0.02715, 0.8795, 0.01973, 0.8985, 0.0197, 0.8985, 0.02712, 0.9614, 0.6321, 0.9657, 0.6394, 0.9468, 0.6393, 0.9467, 0.632, 0.6084, 0.3355, 0.6084, 0.3277, 0.6274, 0.3282, 0.6232, 0.3359, 0.5937, 0.3359, 0.5894, 0.3282, 0.6084, 0.3277, 0.6084, 0.3355, 0.8503, 0.02712, 0.8503, 0.01978, 0.8694, 0.0197, 0.8651, 0.02706, 0.8356, 0.02706, 0.8313, 0.0197, 0.8503, 0.01978, 0.8503, 0.02712, 0.8985, 0.02712, 0.8985, 0.0197, 0.9176, 0.01973, 0.9133, 0.02715, 0.8985, 0.0345, 0.8985, 0.02712, 0.9133, 0.02715, 0.9176, 0.03453, 0.8313, 0.0345, 0.8356, 0.02706, 0.8503, 0.02712, 0.8503, 0.03459, 0.8503, 0.03459, 0.8503, 0.02712, 0.8651, 0.02706, 0.8694, 0.03451, 0.5894, 0.343, 0.5937, 0.3359, 0.6084, 0.3355, 0.6084, 0.3425, 0.6084, 0.3425, 0.6084, 0.3355, 0.6232, 0.3359, 0.6274, 0.343, 0.9657, 0.6246, 0.9614, 0.6321, 0.9467, 0.632, 0.9468, 0.6245, 0.8795, 0.03453, 0.8838, 0.02715, 0.8985, 0.02712, 0.8985, 0.0345, 0.9468, 0.6245, 0.9467, 0.632, 0.9319, 0.6321, 0.9276, 0.6246, 0.116, 0.07779, 0.1065, 0.07598, 0.1302, 0.01887, 0.2191, 0.06356, 0.1661, 0.07389, 0.1508, 0.01522, 0.2037, 0.00489])
me_cylinder.use_remesh_preserve_volume = False
me_cylinder.use_remesh_preserve_attributes = False
me_cylinder.use_mirror_vertex_groups = False
me_cylinder.update()

# ---- objects
ob_cylinder = bpy.data.objects.new('Cylinder', me_cylinder)

# ---- transforms, parenting, visibility, modifiers, constraints
ob_cylinder.location = (0.0, 0.0, 0.0)
ob_cylinder.lineart.crease_threshold = 0.0
_m = ob_cylinder.modifiers.new('Auto Smooth', 'NODES')
_m.node_group = ng_auto_smooth
_gi = [s.identifier for s in ng_auto_smooth.interface.items_tree if s.item_type == 'SOCKET' and s.in_out == 'INPUT']
_m[_gi[1]] = 3.142  # Angle

# ---- collection membership
col_collection_1.objects.link(ob_cylinder)

# ---- scene / render settings (as saved in the file)
scene.frame_start = 1; scene.frame_end = 250; scene.frame_set(1)
scene.render.engine = 'BLENDER_EEVEE_NEXT'
scene.render.resolution_percentage = 50
scene.render.dither_intensity = 0.0
scene.cycles.use_denoising = False
scene.cycles.samples = 10
scene.cycles.sampling_pattern = 'TABULATED_SOBOL'
scene.cycles.light_sampling_threshold = 0.0
scene.cycles.use_adaptive_sampling = False
scene.cycles.use_light_tree = False
scene.cycles.blur_glossy = 0.0
scene.cycles.pixel_filter_type = 'GAUSSIAN'
scene.cycles.sample_clamp_indirect = 0.0
scene.view_settings.view_transform = 'Standard'
bpy.context.view_layer.update()

# ---- added for rendering (the .blend has no active camera and no usable light): camera, sun
cam_auto = bpy.data.cameras.new('AutoCamera')
cam_auto.lens = 50.0
cam_auto.sensor_width = 36.0
cam_auto.clip_end = 1000.0
ob_auto_camera = bpy.data.objects.new('AutoCamera', cam_auto)
scene.collection.objects.link(ob_auto_camera)
ob_auto_camera.location = (9.11032, -10.9726, 6.41724)
ob_auto_camera.rotation_euler = (1.09748, -7.21219e-08, 0.694738)
scene.camera = ob_auto_camera
light_auto_sun = bpy.data.lights.new('AutoSun', 'SUN')
light_auto_sun.energy = 3.0
light_auto_sun.angle = 0.0523599
ob_auto_sun = bpy.data.objects.new('AutoSun', light_auto_sun)
scene.collection.objects.link(ob_auto_sun)
ob_auto_sun.rotation_euler = (0.872665, 0.174533, 0.523599)
bpy.context.view_layer.update()
